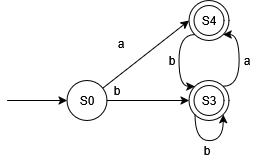

The diagram above was exported from draw.io. Its source (the exported page's mxGraphModel, read from the mxfile embedded in the PNG):
<mxGraphModel dx="1489" dy="589" grid="1" gridSize="10" guides="1" tooltips="1" connect="1" arrows="1" fold="1" page="1" pageScale="1" pageWidth="850" pageHeight="1100" math="0" shadow="0">
  <root>
    <mxCell id="0" />
    <mxCell id="1" parent="0" />
    <mxCell id="2" edge="1" parent="1" source="4" style="edgeStyle=orthogonalEdgeStyle;rounded=0;orthogonalLoop=1;jettySize=auto;html=1;entryX=0;entryY=0.5;entryDx=0;entryDy=0;" target="6">
      <mxGeometry relative="1" as="geometry" />
    </mxCell>
    <mxCell id="3" edge="1" parent="1" source="4" style="rounded=0;orthogonalLoop=1;jettySize=auto;html=1;entryX=0;entryY=0.5;entryDx=0;entryDy=0;">
      <mxGeometry relative="1" as="geometry">
        <mxPoint x="262" y="385" as="targetPoint" />
      </mxGeometry>
    </mxCell>
    <mxCell id="4" parent="1" style="ellipse;whiteSpace=wrap;html=1;shapeInside=1;aspect=fixed;" value="S0" vertex="1">
      <mxGeometry height="40" width="40" x="140" y="445" as="geometry" />
    </mxCell>
    <mxCell id="5" edge="1" parent="1" source="6" style="edgeStyle=orthogonalEdgeStyle;rounded=0;orthogonalLoop=1;jettySize=auto;html=1;exitX=1;exitY=0;exitDx=0;exitDy=0;entryX=1;entryY=1;entryDx=0;entryDy=0;curved=1;">
      <mxGeometry relative="1" as="geometry">
        <Array as="points">
          <mxPoint x="312" y="450.77" />
          <mxPoint x="312" y="399.14" />
        </Array>
        <mxPoint x="296.14213562373106" y="399.14213562373095" as="targetPoint" />
      </mxGeometry>
    </mxCell>
    <mxCell id="6" parent="1" style="ellipse;whiteSpace=wrap;html=1;shapeInside=1;aspect=fixed;" value="S3" vertex="1">
      <mxGeometry height="40" width="40" x="262" y="445" as="geometry" />
    </mxCell>
    <mxCell id="7" parent="1" style="text;html=1;whiteSpace=wrap;strokeColor=none;fillColor=none;align=center;verticalAlign=middle;rounded=0;" value="b" vertex="1">
      <mxGeometry height="30" width="60" x="160" y="440" as="geometry" />
    </mxCell>
    <mxCell id="8" edge="1" parent="1" source="6" style="edgeStyle=orthogonalEdgeStyle;rounded=0;orthogonalLoop=1;jettySize=auto;html=1;exitX=0;exitY=1;exitDx=0;exitDy=0;curved=1;innerLoopWaypoints=1;entryX=1;entryY=1;entryDx=0;entryDy=0;" target="6">
      <mxGeometry relative="1" as="geometry">
        <Array as="points">
          <mxPoint x="267.89" y="505" />
          <mxPoint x="296.14" y="505" />
        </Array>
        <mxPoint x="292" y="485" as="targetPoint" />
      </mxGeometry>
    </mxCell>
    <mxCell id="9" parent="1" style="text;html=1;whiteSpace=wrap;strokeColor=none;fillColor=none;align=center;verticalAlign=middle;rounded=0;" value="b" vertex="1">
      <mxGeometry height="30" width="60" x="250" y="500" as="geometry" />
    </mxCell>
    <mxCell id="10" edge="1" parent="1" style="edgeStyle=orthogonalEdgeStyle;rounded=0;orthogonalLoop=1;jettySize=auto;html=1;exitX=0;exitY=1;exitDx=0;exitDy=0;entryX=0;entryY=0;entryDx=0;entryDy=0;elbow=vertical;curved=1;" target="6">
      <mxGeometry relative="1" as="geometry">
        <Array as="points">
          <mxPoint x="252" y="399.14" />
          <mxPoint x="252" y="450.77" />
        </Array>
        <mxPoint x="267.85786437626894" y="399.14213562373095" as="sourcePoint" />
      </mxGeometry>
    </mxCell>
    <mxCell id="11" parent="1" style="ellipse;whiteSpace=wrap;html=1;shapeInside=1;aspect=fixed;" value="&lt;div&gt;&lt;br/&gt;&lt;/div&gt;" vertex="1">
      <mxGeometry height="40" width="40" x="262" y="365" as="geometry" />
    </mxCell>
    <mxCell id="12" parent="1" style="ellipse;whiteSpace=wrap;html=1;shapeInside=1;aspect=fixed;" value="S4" vertex="1">
      <mxGeometry height="30" width="30" x="267" y="370" as="geometry" />
    </mxCell>
    <mxCell id="13" edge="1" parent="1" style="endArrow=classic;html=1;rounded=0;entryX=0;entryY=0.5;entryDx=0;entryDy=0;" target="4" value="">
      <mxGeometry height="50" relative="1" width="50" as="geometry">
        <mxPoint x="80" y="465" as="sourcePoint" />
        <mxPoint x="290" y="515" as="targetPoint" />
      </mxGeometry>
    </mxCell>
    <mxCell id="14" parent="1" style="ellipse;whiteSpace=wrap;html=1;shapeInside=1;aspect=fixed;" value="S3" vertex="1">
      <mxGeometry height="30" width="30" x="267" y="450" as="geometry" />
    </mxCell>
    <mxCell id="15" parent="1" style="text;html=1;whiteSpace=wrap;strokeColor=none;fillColor=none;align=center;verticalAlign=middle;rounded=0;" value="b" vertex="1">
      <mxGeometry height="30" width="60" x="215" y="410" as="geometry" />
    </mxCell>
    <mxCell id="16" parent="1" style="text;html=1;whiteSpace=wrap;strokeColor=none;fillColor=none;align=center;verticalAlign=middle;rounded=0;" value="a" vertex="1">
      <mxGeometry height="30" width="60" x="164" y="393" as="geometry" />
    </mxCell>
    <mxCell id="17" parent="1" style="text;html=1;whiteSpace=wrap;strokeColor=none;fillColor=none;align=center;verticalAlign=middle;rounded=0;" value="a" vertex="1">
      <mxGeometry height="30" width="60" x="290" y="410" as="geometry" />
    </mxCell>
  </root>
</mxGraphModel>